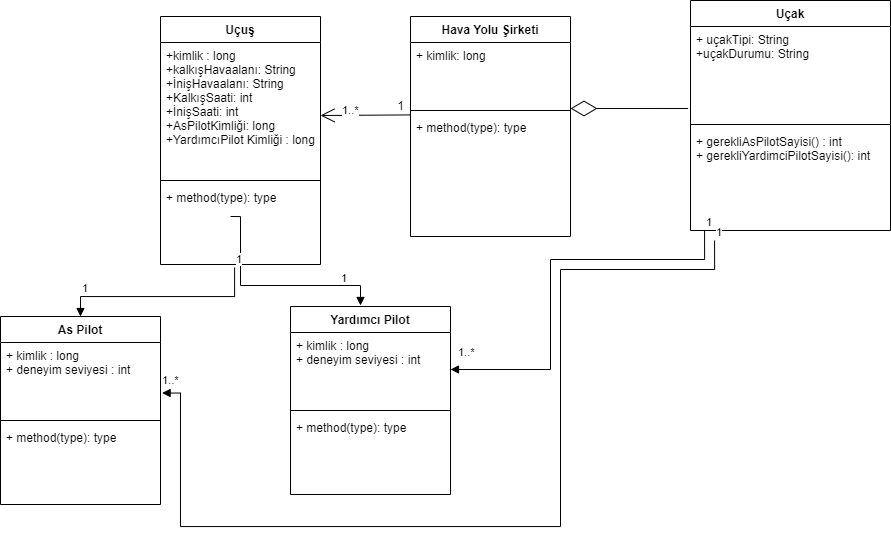

The diagram above was exported from draw.io. Its source (the exported page's mxGraphModel, read from the mxfile embedded in the PNG):
<mxGraphModel dx="2782" dy="887" grid="1" gridSize="10" guides="1" tooltips="1" connect="1" arrows="1" fold="1" page="1" pageScale="1" pageWidth="827" pageHeight="1169" math="0" shadow="0">
  <root>
    <mxCell id="0" />
    <mxCell id="1" parent="0" />
    <mxCell id="iIObwckPfD0gcasd0Uop-1" value="Uçuş" style="swimlane;fontStyle=1;align=center;verticalAlign=top;childLayout=stackLayout;horizontal=1;startSize=26;horizontalStack=0;resizeParent=1;resizeParentMax=0;resizeLast=0;collapsible=1;marginBottom=0;" vertex="1" parent="1">
      <mxGeometry x="40" y="60" width="160" height="248" as="geometry" />
    </mxCell>
    <mxCell id="iIObwckPfD0gcasd0Uop-2" value="+kimlik : long&#10;+kalkışHavaalanı: String&#10;+İnişHavaalanı: String&#10;+KalkışSaati: int&#10;+İnişSaati: int&#10;+AsPilotKimliği: long&#10;+YardımcıPilot Kimliği : long" style="text;strokeColor=none;fillColor=none;align=left;verticalAlign=top;spacingLeft=4;spacingRight=4;overflow=hidden;rotatable=0;points=[[0,0.5],[1,0.5]];portConstraint=eastwest;" vertex="1" parent="iIObwckPfD0gcasd0Uop-1">
      <mxGeometry y="26" width="160" height="134" as="geometry" />
    </mxCell>
    <mxCell id="iIObwckPfD0gcasd0Uop-3" value="" style="line;strokeWidth=1;fillColor=none;align=left;verticalAlign=middle;spacingTop=-1;spacingLeft=3;spacingRight=3;rotatable=0;labelPosition=right;points=[];portConstraint=eastwest;" vertex="1" parent="iIObwckPfD0gcasd0Uop-1">
      <mxGeometry y="160" width="160" height="8" as="geometry" />
    </mxCell>
    <mxCell id="iIObwckPfD0gcasd0Uop-4" value="+ method(type): type" style="text;strokeColor=none;fillColor=none;align=left;verticalAlign=top;spacingLeft=4;spacingRight=4;overflow=hidden;rotatable=0;points=[[0,0.5],[1,0.5]];portConstraint=eastwest;" vertex="1" parent="iIObwckPfD0gcasd0Uop-1">
      <mxGeometry y="168" width="160" height="80" as="geometry" />
    </mxCell>
    <mxCell id="iIObwckPfD0gcasd0Uop-5" value="Hava Yolu Şirketi" style="swimlane;fontStyle=1;align=center;verticalAlign=top;childLayout=stackLayout;horizontal=1;startSize=26;horizontalStack=0;resizeParent=1;resizeParentMax=0;resizeLast=0;collapsible=1;marginBottom=0;" vertex="1" parent="1">
      <mxGeometry x="290" y="60" width="160" height="220" as="geometry" />
    </mxCell>
    <mxCell id="iIObwckPfD0gcasd0Uop-6" value="+ kimlik: long" style="text;strokeColor=none;fillColor=none;align=left;verticalAlign=top;spacingLeft=4;spacingRight=4;overflow=hidden;rotatable=0;points=[[0,0.5],[1,0.5]];portConstraint=eastwest;" vertex="1" parent="iIObwckPfD0gcasd0Uop-5">
      <mxGeometry y="26" width="160" height="64" as="geometry" />
    </mxCell>
    <mxCell id="iIObwckPfD0gcasd0Uop-7" value="" style="line;strokeWidth=1;fillColor=none;align=left;verticalAlign=middle;spacingTop=-1;spacingLeft=3;spacingRight=3;rotatable=0;labelPosition=right;points=[];portConstraint=eastwest;" vertex="1" parent="iIObwckPfD0gcasd0Uop-5">
      <mxGeometry y="90" width="160" height="8" as="geometry" />
    </mxCell>
    <mxCell id="iIObwckPfD0gcasd0Uop-8" value="+ method(type): type" style="text;strokeColor=none;fillColor=none;align=left;verticalAlign=top;spacingLeft=4;spacingRight=4;overflow=hidden;rotatable=0;points=[[0,0.5],[1,0.5]];portConstraint=eastwest;" vertex="1" parent="iIObwckPfD0gcasd0Uop-5">
      <mxGeometry y="98" width="160" height="122" as="geometry" />
    </mxCell>
    <mxCell id="iIObwckPfD0gcasd0Uop-32" value="" style="endArrow=block;endFill=1;html=1;edgeStyle=orthogonalEdgeStyle;align=left;verticalAlign=top;rounded=0;entryX=0.5;entryY=0;entryDx=0;entryDy=0;" edge="1" parent="iIObwckPfD0gcasd0Uop-5">
      <mxGeometry x="-1" relative="1" as="geometry">
        <mxPoint x="-180" y="200" as="sourcePoint" />
        <mxPoint x="-50" y="288.96" as="targetPoint" />
        <Array as="points">
          <mxPoint x="-170" y="200" />
          <mxPoint x="-170" y="269" />
          <mxPoint x="-50" y="269" />
        </Array>
      </mxGeometry>
    </mxCell>
    <mxCell id="iIObwckPfD0gcasd0Uop-9" value="Uçak" style="swimlane;fontStyle=1;align=center;verticalAlign=top;childLayout=stackLayout;horizontal=1;startSize=26;horizontalStack=0;resizeParent=1;resizeParentMax=0;resizeLast=0;collapsible=1;marginBottom=0;" vertex="1" parent="1">
      <mxGeometry x="570" y="44" width="200" height="230" as="geometry" />
    </mxCell>
    <mxCell id="iIObwckPfD0gcasd0Uop-10" value="+ uçakTipi: String&#10;+uçakDurumu: String&#10;" style="text;strokeColor=none;fillColor=none;align=left;verticalAlign=top;spacingLeft=4;spacingRight=4;overflow=hidden;rotatable=0;points=[[0,0.5],[1,0.5]];portConstraint=eastwest;" vertex="1" parent="iIObwckPfD0gcasd0Uop-9">
      <mxGeometry y="26" width="200" height="94" as="geometry" />
    </mxCell>
    <mxCell id="iIObwckPfD0gcasd0Uop-11" value="" style="line;strokeWidth=1;fillColor=none;align=left;verticalAlign=middle;spacingTop=-1;spacingLeft=3;spacingRight=3;rotatable=0;labelPosition=right;points=[];portConstraint=eastwest;" vertex="1" parent="iIObwckPfD0gcasd0Uop-9">
      <mxGeometry y="120" width="200" height="8" as="geometry" />
    </mxCell>
    <mxCell id="iIObwckPfD0gcasd0Uop-12" value="+ gerekliAsPilotSayisi() : int&#10;+ gerekliYardimciPilotSayisi(): int " style="text;strokeColor=none;fillColor=none;align=left;verticalAlign=top;spacingLeft=4;spacingRight=4;overflow=hidden;rotatable=0;points=[[0,0.5],[1,0.5]];portConstraint=eastwest;" vertex="1" parent="iIObwckPfD0gcasd0Uop-9">
      <mxGeometry y="128" width="200" height="102" as="geometry" />
    </mxCell>
    <mxCell id="iIObwckPfD0gcasd0Uop-13" value="As Pilot" style="swimlane;fontStyle=1;align=center;verticalAlign=top;childLayout=stackLayout;horizontal=1;startSize=26;horizontalStack=0;resizeParent=1;resizeParentMax=0;resizeLast=0;collapsible=1;marginBottom=0;" vertex="1" parent="1">
      <mxGeometry x="-120" y="360" width="160" height="188" as="geometry" />
    </mxCell>
    <mxCell id="iIObwckPfD0gcasd0Uop-14" value="+ kimlik : long&#10;+ deneyim seviyesi : int" style="text;strokeColor=none;fillColor=none;align=left;verticalAlign=top;spacingLeft=4;spacingRight=4;overflow=hidden;rotatable=0;points=[[0,0.5],[1,0.5]];portConstraint=eastwest;" vertex="1" parent="iIObwckPfD0gcasd0Uop-13">
      <mxGeometry y="26" width="160" height="74" as="geometry" />
    </mxCell>
    <mxCell id="iIObwckPfD0gcasd0Uop-15" value="" style="line;strokeWidth=1;fillColor=none;align=left;verticalAlign=middle;spacingTop=-1;spacingLeft=3;spacingRight=3;rotatable=0;labelPosition=right;points=[];portConstraint=eastwest;" vertex="1" parent="iIObwckPfD0gcasd0Uop-13">
      <mxGeometry y="100" width="160" height="8" as="geometry" />
    </mxCell>
    <mxCell id="iIObwckPfD0gcasd0Uop-16" value="+ method(type): type" style="text;strokeColor=none;fillColor=none;align=left;verticalAlign=top;spacingLeft=4;spacingRight=4;overflow=hidden;rotatable=0;points=[[0,0.5],[1,0.5]];portConstraint=eastwest;" vertex="1" parent="iIObwckPfD0gcasd0Uop-13">
      <mxGeometry y="108" width="160" height="80" as="geometry" />
    </mxCell>
    <mxCell id="iIObwckPfD0gcasd0Uop-17" value="Yardımcı Pilot" style="swimlane;fontStyle=1;align=center;verticalAlign=top;childLayout=stackLayout;horizontal=1;startSize=26;horizontalStack=0;resizeParent=1;resizeParentMax=0;resizeLast=0;collapsible=1;marginBottom=0;" vertex="1" parent="1">
      <mxGeometry x="170" y="350" width="160" height="188" as="geometry" />
    </mxCell>
    <mxCell id="iIObwckPfD0gcasd0Uop-18" value="+ kimlik : long&#10;+ deneyim seviyesi : int" style="text;strokeColor=none;fillColor=none;align=left;verticalAlign=top;spacingLeft=4;spacingRight=4;overflow=hidden;rotatable=0;points=[[0,0.5],[1,0.5]];portConstraint=eastwest;" vertex="1" parent="iIObwckPfD0gcasd0Uop-17">
      <mxGeometry y="26" width="160" height="74" as="geometry" />
    </mxCell>
    <mxCell id="iIObwckPfD0gcasd0Uop-19" value="" style="line;strokeWidth=1;fillColor=none;align=left;verticalAlign=middle;spacingTop=-1;spacingLeft=3;spacingRight=3;rotatable=0;labelPosition=right;points=[];portConstraint=eastwest;" vertex="1" parent="iIObwckPfD0gcasd0Uop-17">
      <mxGeometry y="100" width="160" height="8" as="geometry" />
    </mxCell>
    <mxCell id="iIObwckPfD0gcasd0Uop-20" value="+ method(type): type" style="text;strokeColor=none;fillColor=none;align=left;verticalAlign=top;spacingLeft=4;spacingRight=4;overflow=hidden;rotatable=0;points=[[0,0.5],[1,0.5]];portConstraint=eastwest;" vertex="1" parent="iIObwckPfD0gcasd0Uop-17">
      <mxGeometry y="108" width="160" height="80" as="geometry" />
    </mxCell>
    <mxCell id="iIObwckPfD0gcasd0Uop-29" value="" style="endArrow=diamondThin;endFill=0;endSize=24;html=1;rounded=0;exitX=-0.012;exitY=0.872;exitDx=0;exitDy=0;exitPerimeter=0;" edge="1" parent="1" source="iIObwckPfD0gcasd0Uop-10">
      <mxGeometry width="160" relative="1" as="geometry">
        <mxPoint x="560" y="150" as="sourcePoint" />
        <mxPoint x="450" y="152" as="targetPoint" />
      </mxGeometry>
    </mxCell>
    <mxCell id="iIObwckPfD0gcasd0Uop-30" value="" style="endArrow=block;endFill=1;html=1;edgeStyle=orthogonalEdgeStyle;align=left;verticalAlign=top;rounded=0;exitX=0.463;exitY=1.038;exitDx=0;exitDy=0;exitPerimeter=0;entryX=0.5;entryY=0;entryDx=0;entryDy=0;" edge="1" parent="1" source="iIObwckPfD0gcasd0Uop-4" target="iIObwckPfD0gcasd0Uop-13">
      <mxGeometry x="-1" relative="1" as="geometry">
        <mxPoint x="-30" y="210" as="sourcePoint" />
        <mxPoint x="-30" y="340" as="targetPoint" />
        <Array as="points">
          <mxPoint x="114" y="340" />
          <mxPoint x="-40" y="340" />
        </Array>
      </mxGeometry>
    </mxCell>
    <mxCell id="iIObwckPfD0gcasd0Uop-31" value="1" style="edgeLabel;resizable=0;html=1;align=left;verticalAlign=bottom;" connectable="0" vertex="1" parent="iIObwckPfD0gcasd0Uop-30">
      <mxGeometry x="-1" relative="1" as="geometry" />
    </mxCell>
    <mxCell id="iIObwckPfD0gcasd0Uop-34" value="1" style="edgeLabel;resizable=0;html=1;align=left;verticalAlign=bottom;" connectable="0" vertex="1" parent="1">
      <mxGeometry x="124.07999999999993" y="271.03999999999996" as="geometry">
        <mxPoint x="-164" y="69" as="offset" />
      </mxGeometry>
    </mxCell>
    <mxCell id="iIObwckPfD0gcasd0Uop-35" value="1" style="edgeLabel;resizable=0;html=1;align=left;verticalAlign=bottom;" connectable="0" vertex="1" parent="1">
      <mxGeometry x="134.07999999999993" y="289.99999999999994" as="geometry">
        <mxPoint x="85" y="40" as="offset" />
      </mxGeometry>
    </mxCell>
    <mxCell id="iIObwckPfD0gcasd0Uop-36" value="" style="endArrow=block;endFill=1;html=1;edgeStyle=orthogonalEdgeStyle;align=left;verticalAlign=top;rounded=0;exitX=0.463;exitY=1.038;exitDx=0;exitDy=0;exitPerimeter=0;entryX=1;entryY=0.5;entryDx=0;entryDy=0;" edge="1" parent="1" target="iIObwckPfD0gcasd0Uop-18">
      <mxGeometry x="-1" relative="1" as="geometry">
        <mxPoint x="584.0799999999995" y="274.00000000000017" as="sourcePoint" />
        <mxPoint x="430" y="322.96" as="targetPoint" />
        <Array as="points">
          <mxPoint x="584" y="303" />
          <mxPoint x="430" y="303" />
          <mxPoint x="430" y="413" />
        </Array>
      </mxGeometry>
    </mxCell>
    <mxCell id="iIObwckPfD0gcasd0Uop-37" value="1" style="edgeLabel;resizable=0;html=1;align=left;verticalAlign=bottom;" connectable="0" vertex="1" parent="iIObwckPfD0gcasd0Uop-36">
      <mxGeometry x="-1" relative="1" as="geometry" />
    </mxCell>
    <mxCell id="iIObwckPfD0gcasd0Uop-38" value="1..*" style="edgeLabel;resizable=0;html=1;align=left;verticalAlign=bottom;" connectable="0" vertex="1" parent="1">
      <mxGeometry x="594.0799999999995" y="284.0000000000001" as="geometry">
        <mxPoint x="-258" y="120" as="offset" />
      </mxGeometry>
    </mxCell>
    <mxCell id="iIObwckPfD0gcasd0Uop-39" value="" style="endArrow=block;endFill=1;html=1;edgeStyle=orthogonalEdgeStyle;align=left;verticalAlign=top;rounded=0;exitX=0.463;exitY=1.038;exitDx=0;exitDy=0;exitPerimeter=0;entryX=1.01;entryY=0.683;entryDx=0;entryDy=0;entryPerimeter=0;" edge="1" parent="1" target="iIObwckPfD0gcasd0Uop-14">
      <mxGeometry x="-1" relative="1" as="geometry">
        <mxPoint x="594.0799999999995" y="284.0000000000001" as="sourcePoint" />
        <mxPoint x="340" y="423.0000000000001" as="targetPoint" />
        <Array as="points">
          <mxPoint x="594" y="313" />
          <mxPoint x="440" y="313" />
          <mxPoint x="440" y="570" />
          <mxPoint x="60" y="570" />
          <mxPoint x="60" y="437" />
        </Array>
      </mxGeometry>
    </mxCell>
    <mxCell id="iIObwckPfD0gcasd0Uop-40" value="1" style="edgeLabel;resizable=0;html=1;align=left;verticalAlign=bottom;" connectable="0" vertex="1" parent="iIObwckPfD0gcasd0Uop-39">
      <mxGeometry x="-1" relative="1" as="geometry" />
    </mxCell>
    <mxCell id="iIObwckPfD0gcasd0Uop-41" value="&lt;span style=&quot;color: rgb(0, 0, 0); font-family: Helvetica; font-size: 11px; font-style: normal; font-variant-ligatures: normal; font-variant-caps: normal; font-weight: 400; letter-spacing: normal; orphans: 2; text-align: left; text-indent: 0px; text-transform: none; widows: 2; word-spacing: 0px; -webkit-text-stroke-width: 0px; background-color: rgb(255, 255, 255); text-decoration-thickness: initial; text-decoration-style: initial; text-decoration-color: initial; float: none; display: inline !important;&quot;&gt;1..*&lt;/span&gt;" style="text;whiteSpace=wrap;html=1;" vertex="1" parent="1">
      <mxGeometry x="40" y="410" width="50" height="40" as="geometry" />
    </mxCell>
    <mxCell id="iIObwckPfD0gcasd0Uop-44" value="" style="endArrow=open;endFill=1;endSize=12;html=1;rounded=0;" edge="1" parent="1">
      <mxGeometry width="160" relative="1" as="geometry">
        <mxPoint x="290" y="158.41000000000003" as="sourcePoint" />
        <mxPoint x="200" y="159" as="targetPoint" />
      </mxGeometry>
    </mxCell>
    <mxCell id="iIObwckPfD0gcasd0Uop-45" value="&lt;span style=&quot;color: rgb(0, 0, 0); font-family: Helvetica; font-size: 11px; font-style: normal; font-variant-ligatures: normal; font-variant-caps: normal; font-weight: 400; letter-spacing: normal; orphans: 2; text-align: left; text-indent: 0px; text-transform: none; widows: 2; word-spacing: 0px; -webkit-text-stroke-width: 0px; background-color: rgb(255, 255, 255); text-decoration-thickness: initial; text-decoration-style: initial; text-decoration-color: initial; float: none; display: inline !important;&quot;&gt;1..*&lt;/span&gt;" style="text;whiteSpace=wrap;html=1;" vertex="1" parent="1">
      <mxGeometry x="220" y="140" width="50" height="40" as="geometry" />
    </mxCell>
    <mxCell id="iIObwckPfD0gcasd0Uop-47" value="1" style="text;html=1;align=center;verticalAlign=middle;resizable=0;points=[];autosize=1;strokeColor=none;fillColor=none;" vertex="1" parent="1">
      <mxGeometry x="265" y="135" width="30" height="30" as="geometry" />
    </mxCell>
  </root>
</mxGraphModel>